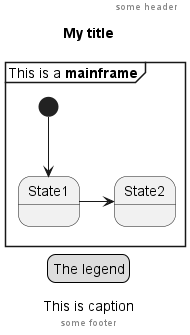

The diagram above was rendered by PlantUML. Its source (embedded in the PNG):
@startuml
mainframe This is a **mainframe**
header some header

footer some footer

title My title

caption This is caption

legend
The legend
end legend

[*] --> State1
State1 -> State2

@enduml